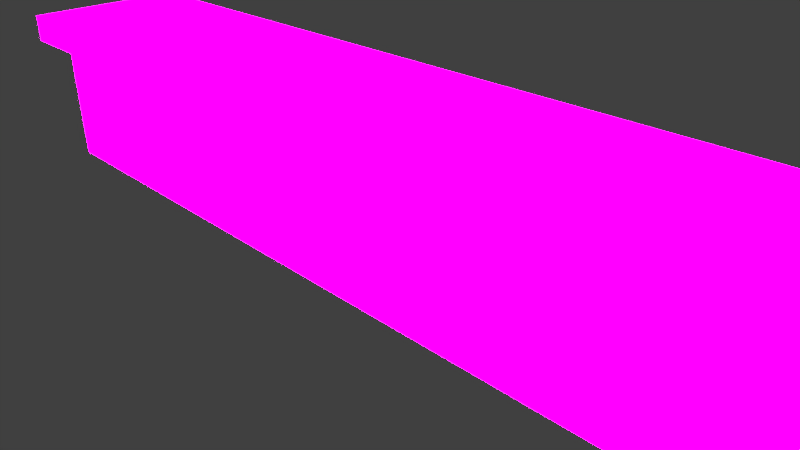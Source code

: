 # Source: bar_table_long_uni.blend  (saved by Blender 2.75.0; exported with 4.5.12 LTS)
import bpy
from mathutils import Matrix  # noqa: F401  (used for matrix-valued properties, if any)

bpy.ops.wm.read_factory_settings(use_empty=True)
scene = bpy.context.scene
scene.name = 'Scene'

# ---- collections
col_collection_1 = bpy.data.collections.new('Collection 1'); scene.collection.children.link(col_collection_1)

# ---- images (referenced by path relative to the original .blend; pixels are not part of the script)
import os
ASSET_DIR = os.environ.get("B2B_ASSET_DIR", "")  # directory of the original .blend (textures are referenced by path, not embedded)
HERE = os.path.dirname(os.path.abspath(__file__))  # packed textures are extracted next to this script under _unpacked/

def load_image(name, relpath, width, height, colorspace="sRGB"):
    """Load a texture the original file referenced (path relative to the .blend, or extracted next to this script)."""
    p = next((c for c in (os.path.join(HERE, relpath), os.path.join(ASSET_DIR, relpath)) if relpath and os.path.exists(c)), "")
    if p:
        img = bpy.data.images.load(p, check_existing=True)
        img.name = name
    else:  # same state as the original file: an image datablock whose file is absent (Cycles renders it pink)
        img = bpy.data.images.new(name, width, height)
        img.source = "FILE"
        img.filepath = "//" + (relpath or name)
    img.colorspace_settings.name = colorspace
    return img
img_bartop_jpg_001 = load_image('bartop.jpg.001', 'bartop.jpg', 1024, 1024, 'sRGB')
img_barside_jpg_001 = load_image('barside.jpg.001', 'barside.jpg', 1024, 1024, 'sRGB')

# ---- materials (node trees are filled in below, after node groups)
mat_bartop = bpy.data.materials.new('bartop')
mat_bartop.alpha_threshold = 0.0
mat_bartop.roughness = 0.5
mat_barside = bpy.data.materials.new('barside')
mat_barside.alpha_threshold = 0.0
mat_barside.roughness = 0.5
mat_barside.line_color = (0.0, 0.0, 0.0, 1.0)

# ---- material node trees
mat_bartop.use_nodes = True; mat_bartop.node_tree.nodes.clear()
_N = mat_bartop.node_tree.nodes; _L = mat_bartop.node_tree.links
n0 = _N.new('ShaderNodeMixShader'); n0.name = 'Mix Shader'; n0.location = (19, 382)
n1 = _N.new('ShaderNodeBsdfDiffuse'); n1.name = 'Diffuse BSDF'; n1.location = (-321, 522)
n2 = _N.new('ShaderNodeBsdfAnisotropic'); n2.name = 'Glossy BSDF'; n2.location = (-243, 380)
n2.width = 176
n2.distribution = 'GGX'
n2.inputs[1].default_value = 0.4472
n3 = _N.new('ShaderNodeTexImage'); n3.name = 'Image Texture'; n3.location = (-680, 309)
n3.width = 140
n3.image = img_bartop_jpg_001
n4 = _N.new('ShaderNodeMath'); n4.name = 'Math'; n4.location = (-190, 170)
n4.operation = 'MULTIPLY'
n5 = _N.new('ShaderNodeOutputMaterial'); n5.name = 'Material Output'; n5.location = (189, 161)
n6 = _N.new('ShaderNodeDisplacement'); n6.name = 'Displacement'; n6.location = (0, 0)
n6.inputs[1].default_value = 0.0
n6.inputs[2].default_value = 0.1
_L.new(n1.outputs[0], n0.inputs[1])
_L.new(n0.outputs[0], n5.inputs[0])
_L.new(n3.outputs[0], n1.inputs[0])
_L.new(n3.outputs[0], n2.inputs[0])
_L.new(n2.outputs[0], n0.inputs[2])
_L.new(n3.outputs[0], n4.inputs[0])
_L.new(n4.outputs[0], n6.inputs[0])
_L.new(n6.outputs[0], n5.inputs[2])
n5.is_active_output = True
mat_barside.use_nodes = True; mat_barside.node_tree.nodes.clear()
_N = mat_barside.node_tree.nodes; _L = mat_barside.node_tree.links
n0 = _N.new('ShaderNodeMixShader'); n0.name = 'Mix Shader'; n0.location = (19, 382)
n1 = _N.new('ShaderNodeBsdfDiffuse'); n1.name = 'Diffuse BSDF'; n1.location = (-321, 522)
n2 = _N.new('ShaderNodeBsdfAnisotropic'); n2.name = 'Glossy BSDF'; n2.location = (-243, 380)
n2.width = 176
n2.distribution = 'GGX'
n2.inputs[1].default_value = 0.4472
n3 = _N.new('ShaderNodeTexImage'); n3.name = 'Image Texture'; n3.location = (-680, 309)
n3.width = 140
n3.image = img_barside_jpg_001
n4 = _N.new('ShaderNodeMath'); n4.name = 'Math'; n4.location = (-190, 170)
n4.operation = 'MULTIPLY'
n5 = _N.new('ShaderNodeOutputMaterial'); n5.name = 'Material Output'; n5.location = (189, 161)
n6 = _N.new('ShaderNodeDisplacement'); n6.name = 'Displacement'; n6.location = (0, 0)
n6.inputs[1].default_value = 0.0
n6.inputs[2].default_value = 0.1
_L.new(n1.outputs[0], n0.inputs[1])
_L.new(n0.outputs[0], n5.inputs[0])
_L.new(n3.outputs[0], n1.inputs[0])
_L.new(n3.outputs[0], n2.inputs[0])
_L.new(n2.outputs[0], n0.inputs[2])
_L.new(n3.outputs[0], n4.inputs[0])
_L.new(n4.outputs[0], n6.inputs[0])
_L.new(n6.outputs[0], n5.inputs[2])
n5.is_active_output = True

# ---- world
world_world = bpy.data.worlds.new('World'); scene.world = world_world
world_world.color = (0.05088, 0.05088, 0.05088)
world_world.use_sun_shadow = False
world_world.sun_shadow_jitter_overblur = 0.0
world_world.cycles.sampling_method = 'MANUAL'
world_world.cycles.sample_map_resolution = 256

# ---- cameras
cam_camera = bpy.data.cameras.new('Camera')
cam_camera.clip_end = 100.0
cam_camera.lens = 35.0
cam_camera.sensor_width = 32.0
cam_camera.sensor_height = 18.0
cam_camera.ortho_scale = 7.314
cam_camera.dof.focus_distance = 0.0

# ---- lights
light_lamp = bpy.data.lights.new('Lamp', 'SUN')
light_lamp.transmission_factor = 0.0
light_lamp.cutoff_distance = 30.0
light_lamp.angle = 0.1993
light_lamp.energy = 200.0
light_lamp.shadow_buffer_clip_start = 1.001
light_lamp.shadow_soft_size = 0.1
light_lamp.shadow_cascade_max_distance = 1000.0
light_lamp.cycles.use_multiple_importance_sampling = False

# ---- meshes
me_cube_001 = bpy.data.meshes.new('Cube.001')
me_cube_001.from_pydata([(-1.0, -1.0, -1.0), (-1.0, -1.0, 1.0), (-1.0, 1.0, -1.0), (-1.0, 1.0, 1.0), (1.0, -1.0, -1.0), (1.0, -1.0, 1.0), (1.0, 1.0, -1.0), (1.0, 1.0, 1.0), (0.9091, 0.8333, -10.0), (0.9091, -0.8333, -10.0), (-0.9091, -0.8333, -10.0), (-0.9091, 0.8333, -10.0), (0.9091, 0.8333, 0.0), (0.9091, -0.8333, 0.0), (-0.9091, -0.8333, 0.0), (-0.9091, 0.8333, 0.0)], [], [(1, 3, 2, 0), (3, 7, 6, 2), (7, 5, 4, 6), (5, 1, 0, 4), (0, 2, 6, 4), (5, 7, 3, 1), (8, 9, 10, 11), (12, 15, 14, 13), (8, 12, 13, 9), (9, 13, 14, 10), (10, 14, 15, 11), (12, 8, 11, 15)])
me_cube_001.polygons.foreach_set('material_index', [0, 0, 0, 0, 0, 0, 1, 1, 1, 1, 1, 1])
_uv = me_cube_001.uv_layers.new(name='UVMap')
_uv.uv.foreach_set('vector', [0.3156, 0.5067, 0.6277, 0.5067, 0.6277, 0.3807, 0.3156, 0.3807, 0.9245, 0.5067, 0.6277, 0.5067, 0.6277, 0.007407, 0.9245, 0.007407, 0.3156, 0.5067, 0.003588, 0.5067, 0.003588, 0.3974, 0.3156, 0.3974, 0.937, 0.5067, 0.003588, 0.5067, 0.003588, 0.007407, 0.3156, 0.007407, 0.03073, 0.5067, 0.03073, 0.8609, 0.9626, 0.8609, 0.9626, 0.5067, 0.937, 0.5067, 0.937, 1.348, 0.003588, 1.348, 0.003588, 0.5067, 0.0, 0.0, 1.0, 0.0, 1.0, 1.0, 0.0, 1.0, 0.0, 0.0, 1.0, 0.0, 1.0, 1.0, 0.0, 1.0, 0.0, 0.0, 1.0, 0.0, 1.0, 1.0, 0.0, 1.0, 0.0, 0.0, 1.0, 0.0, 1.0, 1.0, 0.0, 1.0, 0.0, 0.0, 1.0, 0.0, 1.0, 1.0, 0.0, 1.0, 0.0, 0.0, 1.0, 0.0, 1.0, 1.0, 0.0, 1.0])
me_cube_001.materials.append(mat_bartop)
me_cube_001.materials.append(mat_barside)
me_cube_001.use_remesh_preserve_volume = False
me_cube_001.use_remesh_preserve_attributes = False
me_cube_001.use_mirror_vertex_groups = False
me_cube_001.update()

# ---- objects
ob_cube_001 = bpy.data.objects.new('Cube.001', me_cube_001)
ob_lamp = bpy.data.objects.new('Lamp', light_lamp)
ob_camera = bpy.data.objects.new('Camera', cam_camera)

# ---- transforms, parenting, visibility, modifiers, constraints
ob_cube_001.location = (0.0, 0.0, 2.0)
ob_cube_001.scale = (6.6, 1.2, 0.2)
ob_cube_001.lineart.crease_threshold = 0.0
ob_lamp.location = (-10.66, -8.874, 5.904)
ob_lamp.rotation_euler = (-0.7412, -1.27, 2.954)
ob_lamp.lock_rotations_4d = False
ob_lamp.empty_display_type = 'ARROWS'
ob_lamp.color = (0.0, 0.0, 0.0, 0.0)
ob_lamp.lineart.crease_threshold = 0.0
ob_camera.location = (7.481, -6.508, 5.344)
ob_camera.rotation_euler = (1.109, 0.01082, 0.8149)
ob_camera.lock_rotations_4d = False
ob_camera.empty_display_type = 'ARROWS'
ob_camera.color = (0.0, 0.0, 0.0, 0.0)
ob_camera.display_type = 'WIRE'
ob_camera.lineart.crease_threshold = 0.0

# ---- collection membership
col_collection_1.objects.link(ob_cube_001)
col_collection_1.objects.link(ob_lamp)
col_collection_1.objects.link(ob_camera)

# ---- scene / render settings (as saved in the file)
scene.camera = ob_camera
scene.frame_start = 1; scene.frame_end = 250; scene.frame_set(1)
scene.render.engine = 'CYCLES'
scene.render.resolution_percentage = 50
scene.render.dither_intensity = 0.0
scene.cycles.use_denoising = False
scene.cycles.samples = 10
scene.cycles.sampling_pattern = 'TABULATED_SOBOL'
scene.cycles.light_sampling_threshold = 0.0
scene.cycles.use_adaptive_sampling = False
scene.cycles.use_light_tree = False
scene.cycles.blur_glossy = 0.0
scene.cycles.pixel_filter_type = 'GAUSSIAN'
scene.cycles.sample_clamp_indirect = 0.0
scene.view_settings.view_transform = 'Standard'
bpy.context.view_layer.update()
